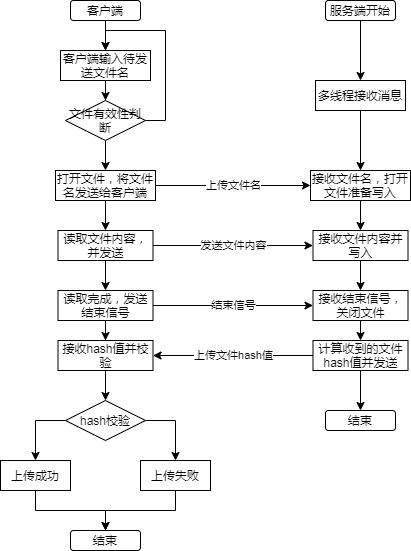

The diagram above was exported from draw.io. Its source (the exported page's mxGraphModel, read from the mxfile embedded in the PNG):
<mxGraphModel dx="531" dy="735" grid="1" gridSize="10" guides="1" tooltips="1" connect="1" arrows="1" fold="1" page="1" pageScale="1" pageWidth="827" pageHeight="583" math="0" shadow="0">
  <root>
    <mxCell id="0" />
    <mxCell id="1" parent="0" />
    <mxCell id="12" style="edgeStyle=orthogonalEdgeStyle;rounded=0;orthogonalLoop=1;jettySize=auto;html=1;exitX=0.5;exitY=1;exitDx=0;exitDy=0;" edge="1" parent="1" source="3">
      <mxGeometry relative="1" as="geometry">
        <mxPoint x="195" y="70" as="targetPoint" />
      </mxGeometry>
    </mxCell>
    <mxCell id="3" value="客户端" style="rounded=1;whiteSpace=wrap;html=1;" vertex="1" parent="1">
      <mxGeometry x="160" y="20" width="70" height="20" as="geometry" />
    </mxCell>
    <mxCell id="23" style="edgeStyle=orthogonalEdgeStyle;rounded=0;orthogonalLoop=1;jettySize=auto;html=1;exitX=0.5;exitY=1;exitDx=0;exitDy=0;" edge="1" parent="1" source="8" target="22">
      <mxGeometry relative="1" as="geometry" />
    </mxCell>
    <mxCell id="8" value="服务端开始" style="rounded=1;whiteSpace=wrap;html=1;" vertex="1" parent="1">
      <mxGeometry x="415" y="20" width="70" height="20" as="geometry" />
    </mxCell>
    <mxCell id="13" style="edgeStyle=orthogonalEdgeStyle;rounded=0;orthogonalLoop=1;jettySize=auto;html=1;exitX=0.5;exitY=1;exitDx=0;exitDy=0;" edge="1" parent="1" source="9" target="10">
      <mxGeometry relative="1" as="geometry" />
    </mxCell>
    <mxCell id="9" value="客户端输入待发送文件名" style="rounded=0;whiteSpace=wrap;html=1;" vertex="1" parent="1">
      <mxGeometry x="150" y="70" width="90" height="30" as="geometry" />
    </mxCell>
    <mxCell id="11" style="edgeStyle=orthogonalEdgeStyle;rounded=0;orthogonalLoop=1;jettySize=auto;html=1;exitX=1;exitY=0.5;exitDx=0;exitDy=0;entryX=0.5;entryY=0;entryDx=0;entryDy=0;" edge="1" parent="1" source="10" target="9">
      <mxGeometry relative="1" as="geometry" />
    </mxCell>
    <mxCell id="18" style="edgeStyle=orthogonalEdgeStyle;rounded=0;orthogonalLoop=1;jettySize=auto;html=1;exitX=0.5;exitY=1;exitDx=0;exitDy=0;entryX=0.5;entryY=0;entryDx=0;entryDy=0;" edge="1" parent="1" source="10" target="14">
      <mxGeometry relative="1" as="geometry" />
    </mxCell>
    <mxCell id="10" value="文件有效性判断" style="rhombus;whiteSpace=wrap;html=1;" vertex="1" parent="1">
      <mxGeometry x="155" y="120" width="80" height="40" as="geometry" />
    </mxCell>
    <mxCell id="19" style="edgeStyle=orthogonalEdgeStyle;rounded=0;orthogonalLoop=1;jettySize=auto;html=1;exitX=0.5;exitY=1;exitDx=0;exitDy=0;entryX=0.5;entryY=0;entryDx=0;entryDy=0;" edge="1" parent="1" source="14" target="15">
      <mxGeometry relative="1" as="geometry" />
    </mxCell>
    <mxCell id="46" value="上传文件名" style="edgeStyle=orthogonalEdgeStyle;rounded=0;orthogonalLoop=1;jettySize=auto;html=1;exitX=1;exitY=0.5;exitDx=0;exitDy=0;entryX=0;entryY=0.5;entryDx=0;entryDy=0;" edge="1" parent="1" source="14" target="24">
      <mxGeometry relative="1" as="geometry" />
    </mxCell>
    <mxCell id="14" value="打开文件，将文件名发送给客户端" style="rounded=0;whiteSpace=wrap;html=1;" vertex="1" parent="1">
      <mxGeometry x="145" y="190" width="100" height="30" as="geometry" />
    </mxCell>
    <mxCell id="20" style="edgeStyle=orthogonalEdgeStyle;rounded=0;orthogonalLoop=1;jettySize=auto;html=1;exitX=0.5;exitY=1;exitDx=0;exitDy=0;entryX=0.5;entryY=0;entryDx=0;entryDy=0;" edge="1" parent="1" source="15" target="16">
      <mxGeometry relative="1" as="geometry" />
    </mxCell>
    <mxCell id="47" value="发送文件内容" style="edgeStyle=orthogonalEdgeStyle;rounded=0;orthogonalLoop=1;jettySize=auto;html=1;exitX=1;exitY=0.5;exitDx=0;exitDy=0;entryX=0;entryY=0.5;entryDx=0;entryDy=0;" edge="1" parent="1" source="15" target="25">
      <mxGeometry relative="1" as="geometry" />
    </mxCell>
    <mxCell id="15" value="读取文件内容，并发送" style="rounded=0;whiteSpace=wrap;html=1;" vertex="1" parent="1">
      <mxGeometry x="147.5" y="250" width="95" height="30" as="geometry" />
    </mxCell>
    <mxCell id="21" style="edgeStyle=orthogonalEdgeStyle;rounded=0;orthogonalLoop=1;jettySize=auto;html=1;exitX=0.5;exitY=1;exitDx=0;exitDy=0;" edge="1" parent="1" source="16" target="17">
      <mxGeometry relative="1" as="geometry" />
    </mxCell>
    <mxCell id="48" value="结束信号" style="edgeStyle=orthogonalEdgeStyle;rounded=0;orthogonalLoop=1;jettySize=auto;html=1;exitX=1;exitY=0.5;exitDx=0;exitDy=0;" edge="1" parent="1" source="16" target="26">
      <mxGeometry relative="1" as="geometry" />
    </mxCell>
    <mxCell id="16" value="读取完成，发送结束信号" style="rounded=0;whiteSpace=wrap;html=1;" vertex="1" parent="1">
      <mxGeometry x="147.5" y="310" width="95" height="30" as="geometry" />
    </mxCell>
    <mxCell id="36" style="edgeStyle=orthogonalEdgeStyle;rounded=0;orthogonalLoop=1;jettySize=auto;html=1;exitX=0.5;exitY=1;exitDx=0;exitDy=0;" edge="1" parent="1" source="17" target="35">
      <mxGeometry relative="1" as="geometry" />
    </mxCell>
    <mxCell id="17" value="接收hash值并校验" style="rounded=0;whiteSpace=wrap;html=1;" vertex="1" parent="1">
      <mxGeometry x="147.5" y="360" width="95" height="30" as="geometry" />
    </mxCell>
    <mxCell id="28" style="edgeStyle=orthogonalEdgeStyle;rounded=0;orthogonalLoop=1;jettySize=auto;html=1;exitX=0.5;exitY=1;exitDx=0;exitDy=0;" edge="1" parent="1" source="22" target="24">
      <mxGeometry relative="1" as="geometry" />
    </mxCell>
    <mxCell id="22" value="多线程接收消息" style="rounded=0;whiteSpace=wrap;html=1;" vertex="1" parent="1">
      <mxGeometry x="405" y="100" width="90" height="30" as="geometry" />
    </mxCell>
    <mxCell id="30" style="edgeStyle=orthogonalEdgeStyle;rounded=0;orthogonalLoop=1;jettySize=auto;html=1;exitX=0.5;exitY=1;exitDx=0;exitDy=0;" edge="1" parent="1" source="24" target="25">
      <mxGeometry relative="1" as="geometry" />
    </mxCell>
    <mxCell id="24" value="接收文件名，打开文件准备写入" style="rounded=0;whiteSpace=wrap;html=1;" vertex="1" parent="1">
      <mxGeometry x="400" y="190" width="100" height="30" as="geometry" />
    </mxCell>
    <mxCell id="31" style="edgeStyle=orthogonalEdgeStyle;rounded=0;orthogonalLoop=1;jettySize=auto;html=1;exitX=0.5;exitY=1;exitDx=0;exitDy=0;entryX=0.5;entryY=0;entryDx=0;entryDy=0;" edge="1" parent="1" source="25" target="26">
      <mxGeometry relative="1" as="geometry" />
    </mxCell>
    <mxCell id="25" value="接收文件内容并写入" style="rounded=0;whiteSpace=wrap;html=1;" vertex="1" parent="1">
      <mxGeometry x="402.5" y="250" width="95" height="30" as="geometry" />
    </mxCell>
    <mxCell id="32" style="edgeStyle=orthogonalEdgeStyle;rounded=0;orthogonalLoop=1;jettySize=auto;html=1;exitX=0.5;exitY=1;exitDx=0;exitDy=0;entryX=0.5;entryY=0;entryDx=0;entryDy=0;" edge="1" parent="1" source="26" target="27">
      <mxGeometry relative="1" as="geometry" />
    </mxCell>
    <mxCell id="26" value="接收结束信号，关闭文件" style="rounded=0;whiteSpace=wrap;html=1;" vertex="1" parent="1">
      <mxGeometry x="402.5" y="310" width="95" height="30" as="geometry" />
    </mxCell>
    <mxCell id="34" style="edgeStyle=orthogonalEdgeStyle;rounded=0;orthogonalLoop=1;jettySize=auto;html=1;exitX=0.5;exitY=1;exitDx=0;exitDy=0;entryX=0.5;entryY=0;entryDx=0;entryDy=0;" edge="1" parent="1" source="27" target="33">
      <mxGeometry relative="1" as="geometry" />
    </mxCell>
    <mxCell id="50" value="上传文件hash值" style="edgeStyle=orthogonalEdgeStyle;rounded=0;orthogonalLoop=1;jettySize=auto;html=1;exitX=0;exitY=0.5;exitDx=0;exitDy=0;entryX=1;entryY=0.5;entryDx=0;entryDy=0;" edge="1" parent="1" source="27" target="17">
      <mxGeometry relative="1" as="geometry" />
    </mxCell>
    <mxCell id="27" value="计算收到的文件hash值并发送" style="rounded=0;whiteSpace=wrap;html=1;" vertex="1" parent="1">
      <mxGeometry x="402.5" y="360" width="95" height="30" as="geometry" />
    </mxCell>
    <mxCell id="33" value="结束" style="rounded=1;whiteSpace=wrap;html=1;" vertex="1" parent="1">
      <mxGeometry x="415" y="430" width="70" height="20" as="geometry" />
    </mxCell>
    <mxCell id="40" style="edgeStyle=orthogonalEdgeStyle;rounded=0;orthogonalLoop=1;jettySize=auto;html=1;exitX=0;exitY=0.5;exitDx=0;exitDy=0;" edge="1" parent="1" source="35" target="38">
      <mxGeometry relative="1" as="geometry" />
    </mxCell>
    <mxCell id="41" style="edgeStyle=orthogonalEdgeStyle;rounded=0;orthogonalLoop=1;jettySize=auto;html=1;exitX=1;exitY=0.5;exitDx=0;exitDy=0;entryX=0.5;entryY=0;entryDx=0;entryDy=0;" edge="1" parent="1" source="35" target="39">
      <mxGeometry relative="1" as="geometry" />
    </mxCell>
    <mxCell id="35" value="hash校验" style="rhombus;whiteSpace=wrap;html=1;" vertex="1" parent="1">
      <mxGeometry x="155" y="420" width="80" height="40" as="geometry" />
    </mxCell>
    <mxCell id="43" style="edgeStyle=orthogonalEdgeStyle;rounded=0;orthogonalLoop=1;jettySize=auto;html=1;exitX=0.5;exitY=1;exitDx=0;exitDy=0;" edge="1" parent="1" source="38" target="42">
      <mxGeometry relative="1" as="geometry" />
    </mxCell>
    <mxCell id="38" value="上传成功" style="rounded=0;whiteSpace=wrap;html=1;" vertex="1" parent="1">
      <mxGeometry x="90" y="480" width="70" height="30" as="geometry" />
    </mxCell>
    <mxCell id="45" style="edgeStyle=orthogonalEdgeStyle;rounded=0;orthogonalLoop=1;jettySize=auto;html=1;exitX=0.5;exitY=1;exitDx=0;exitDy=0;entryX=0.5;entryY=0;entryDx=0;entryDy=0;" edge="1" parent="1" source="39" target="42">
      <mxGeometry relative="1" as="geometry" />
    </mxCell>
    <mxCell id="39" value="上传失败" style="rounded=0;whiteSpace=wrap;html=1;" vertex="1" parent="1">
      <mxGeometry x="230" y="480" width="70" height="30" as="geometry" />
    </mxCell>
    <mxCell id="42" value="结束" style="rounded=1;whiteSpace=wrap;html=1;" vertex="1" parent="1">
      <mxGeometry x="160" y="550" width="70" height="20" as="geometry" />
    </mxCell>
  </root>
</mxGraphModel>